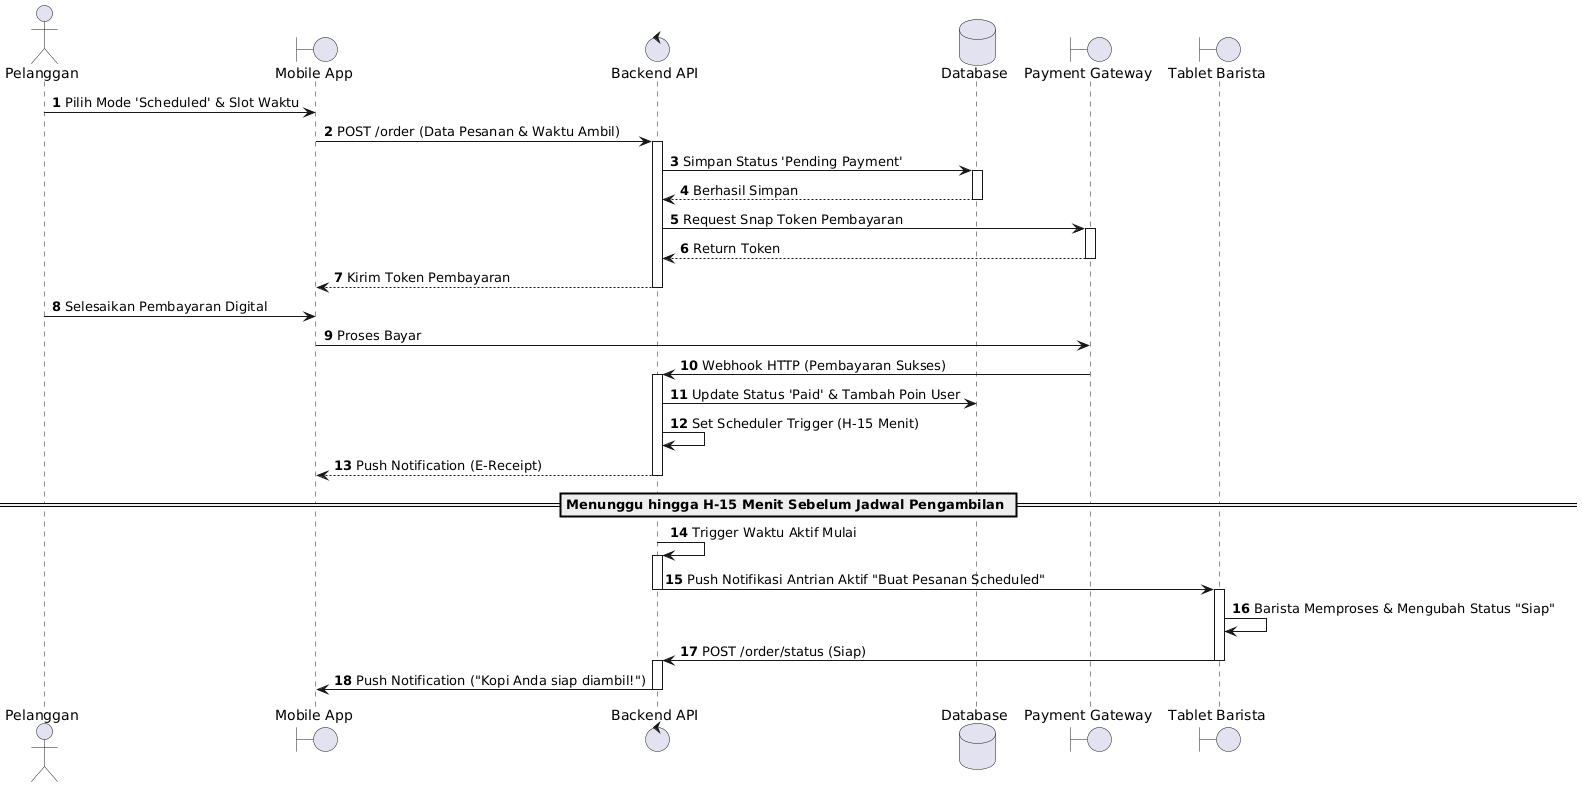

The diagram above was rendered by PlantUML. Its source (embedded in the PNG):
@startuml
autonumber
actor "Pelanggan" as Cust
boundary "Mobile App" as App
control "Backend API" as API
database "Database" as DB
boundary "Payment Gateway" as PG
boundary "Tablet Barista" as Tab

Cust -> App : Pilih Mode 'Scheduled' & Slot Waktu
App -> API : POST /order (Data Pesanan & Waktu Ambil)
activate API

API -> DB : Simpan Status 'Pending Payment'
activate DB
DB --> API : Berhasil Simpan
deactivate DB

API -> PG : Request Snap Token Pembayaran
activate PG
PG --> API : Return Token
deactivate PG

API --> App : Kirim Token Pembayaran
deactivate API

Cust -> App : Selesaikan Pembayaran Digital
App -> PG : Proses Bayar
PG -> API : Webhook HTTP (Pembayaran Sukses)

activate API
API -> DB : Update Status 'Paid' & Tambah Poin User
API -> API : Set Scheduler Trigger (H-15 Menit)
API --> App : Push Notification (E-Receipt)
deactivate API

== Menunggu hingga H-15 Menit Sebelum Jadwal Pengambilan ==

API -> API : Trigger Waktu Aktif Mulai
activate API
API -> Tab : Push Notifikasi Antrian Aktif "Buat Pesanan Scheduled"
deactivate API

activate Tab
Tab -> Tab : Barista Memproses & Mengubah Status "Siap"
Tab -> API : POST /order/status (Siap)
deactivate Tab

activate API
API -> App : Push Notification ("Kopi Anda siap diambil!")
deactivate API
@endum